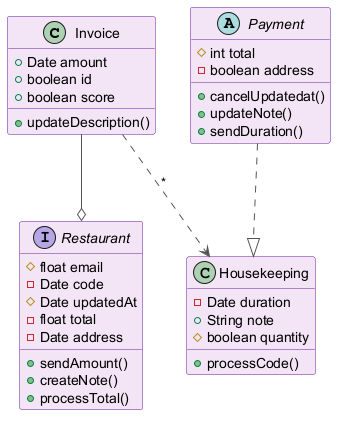

The diagram above was rendered by PlantUML. Its source (embedded in the PNG):
@startuml
skinparam backgroundColor #FFFFFF
skinparam classBackgroundColor #F3E5F5
skinparam classBorderColor #6A1B9A
skinparam ArrowColor #555555
class Invoice {
  +Date amount
  +boolean id
  +boolean score
  +updateDescription()
}
class Housekeeping {
  -Date duration
  +String note
  #boolean quantity
  +processCode()
}
interface Restaurant {
  #float email
  -Date code
  #Date updatedAt
  -float total
  -Date address
  +sendAmount()
  +createNote()
  +processTotal()
}
abstract class Payment {
  #int total
  -boolean address
  +cancelUpdatedat()
  +updateNote()
  +sendDuration()
}
Payment ..|> Housekeeping
Invoice ..> Housekeeping : "*"
Invoice --o Restaurant
@enduml